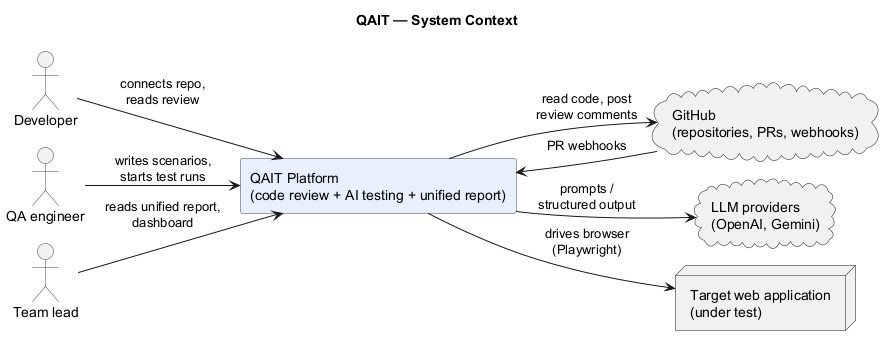

The diagram above was rendered by PlantUML. Its source (embedded in the PNG):
@startuml system-context
!pragma layout smetana
title QAIT — System Context
skinparam rectangleBorderColor #444
skinparam actorBorderColor #444
left to right direction

actor "Developer" as dev
actor "QA engineer" as qa
actor "Team lead" as lead

rectangle "QAIT Platform\n(code review + AI testing + unified report)" as qait #E8F0FE

cloud "GitHub\n(repositories, PRs, webhooks)" as gh
cloud "LLM providers\n(OpenAI, Gemini)" as llm
node "Target web application\n(under test)" as app

dev --> qait : connects repo,\nreads review
qa --> qait : writes scenarios,\nstarts test runs
lead --> qait : reads unified report,\ndashboard

gh --> qait : PR webhooks
qait --> gh : read code, post\nreview comments
qait --> llm : prompts /\nstructured output
qait --> app : drives browser\n(Playwright)
@enduml